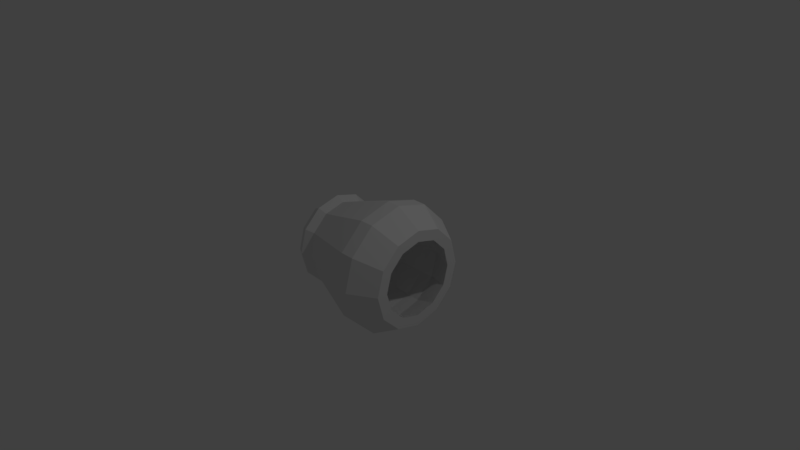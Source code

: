 # Source: spaceShip-engine-left.blend  (saved by Blender 2.78.0; exported with 4.5.12 LTS)
import bpy
from mathutils import Matrix  # noqa: F401  (used for matrix-valued properties, if any)

bpy.ops.wm.read_factory_settings(use_empty=True)
scene = bpy.context.scene
scene.name = 'Scene'

# ---- collections
col_collection_1 = bpy.data.collections.new('Collection 1'); scene.collection.children.link(col_collection_1)

# ---- materials (node trees are filled in below, after node groups)
mat_enginetexturematerial = bpy.data.materials.new('EngineTextureMaterial')
mat_enginetexturematerial.alpha_threshold = 0.0
mat_enginetexturematerial.use_transparent_shadow = False
mat_enginetexturematerial.roughness = 0.5

# ---- material node trees

# ---- world
world_world = bpy.data.worlds.new('World'); scene.world = world_world
world_world.color = (0.05088, 0.05088, 0.05088)
world_world.use_sun_shadow = False
world_world.sun_shadow_jitter_overblur = 0.0
world_world.cycles.sampling_method = 'MANUAL'

# ---- cameras
cam_camera = bpy.data.cameras.new('Camera')
cam_camera.clip_end = 100.0
cam_camera.lens = 35.0
cam_camera.sensor_width = 32.0
cam_camera.sensor_height = 18.0
cam_camera.ortho_scale = 7.314
cam_camera.dof.focus_distance = 0.0
cam_camera.dof.aperture_fstop = 128.0

# ---- lights
light_lamp = bpy.data.lights.new('Lamp', 'POINT')
light_lamp.transmission_factor = 0.0
light_lamp.cutoff_distance = 30.0
light_lamp.energy = 100.0
light_lamp.shadow_buffer_clip_start = 1.001
light_lamp.shadow_soft_size = 0.1
light_lamp.shadow_maximum_resolution = 0.006
light_lamp.use_absolute_resolution = True

# ---- meshes
me_torus_001 = bpy.data.meshes.new('Torus.001')
me_torus_001.from_pydata([(0.625, -3.725e-08, -0.6094), (0.5625, -3.725e-08, -0.5012), (0.4375, -3.725e-08, -0.5012), (0.375, -3.725e-08, -0.6094), (0.4375, -3.725e-08, -0.7177), (0.5625, -3.725e-08, -0.7177), (0.5413, 0.3125, -0.6094), (0.4871, 0.2813, -0.5012), (0.3789, 0.2188, -0.5012), (0.3248, 0.1875, -0.6094), (0.3789, 0.2188, -0.7177), (0.4871, 0.2813, -0.7177), (0.3125, 0.5413, -0.6094), (0.2813, 0.4871, -0.5012), (0.2188, 0.3789, -0.5012), (0.1875, 0.3248, -0.6094), (0.2188, 0.3789, -0.7177), (0.2813, 0.4871, -0.7177), (5.43e-08, 0.625, -0.6094), (8.41e-08, 0.5625, -0.5012), (6.92e-08, 0.4375, -0.5012), (6.92e-08, 0.375, -0.6094), (6.92e-08, 0.4375, -0.7177), (8.41e-08, 0.5625, -0.7177), (-0.3125, 0.5413, -0.6094), (-0.2812, 0.4871, -0.5012), (-0.2187, 0.3789, -0.5012), (-0.1875, 0.3248, -0.6094), (-0.2187, 0.3789, -0.7177), (-0.2812, 0.4871, -0.7177), (-0.5413, 0.3125, -0.6094), (-0.4871, 0.2813, -0.5012), (-0.3789, 0.2188, -0.5012), (-0.3248, 0.1875, -0.6094), (-0.3789, 0.2188, -0.7177), (-0.4871, 0.2813, -0.7177), (-0.625, 1.49e-08, -0.6094), (-0.5625, 1.49e-08, -0.5012), (-0.4375, 0.0, -0.5012), (-0.375, -7.451e-09, -0.6094), (-0.4375, 0.0, -0.7177), (-0.5625, 1.49e-08, -0.7177), (-0.5413, -0.3125, -0.6094), (-0.4871, -0.2812, -0.5012), (-0.3789, -0.2187, -0.5012), (-0.3248, -0.1875, -0.6094), (-0.3789, -0.2187, -0.7177), (-0.4871, -0.2812, -0.7177), (-0.3125, -0.5413, -0.6094), (-0.2812, -0.4871, -0.5012), (-0.2187, -0.3789, -0.5012), (-0.1875, -0.3248, -0.6094), (-0.2187, -0.3789, -0.7177), (-0.2812, -0.4871, -0.7177), (5.43e-08, -0.625, -0.6094), (8.41e-08, -0.5625, -0.5012), (6.92e-08, -0.4375, -0.5012), (6.92e-08, -0.375, -0.6094), (6.92e-08, -0.4375, -0.7177), (8.41e-08, -0.5625, -0.7177), (0.3125, -0.5413, -0.6094), (0.2813, -0.4871, -0.5012), (0.2188, -0.3789, -0.5012), (0.1875, -0.3248, -0.6094), (0.2188, -0.3789, -0.7177), (0.2813, -0.4871, -0.7177), (0.5413, -0.3125, -0.6094), (0.4871, -0.2813, -0.5012), (0.3789, -0.2188, -0.5012), (0.3248, -0.1875, -0.6094), (0.3789, -0.2188, -0.7177), (0.4871, -0.2813, -0.7177), (-0.4345, 0.7526, 0.3699), (-0.338, 0.5854, 0.3699), (-0.338, -0.5854, 0.3699), (4.198e-08, -0.6759, 0.3699), (-0.8691, 2.235e-08, 0.3699), (-0.7526, -0.4345, 0.3699), (-0.4345, -0.7526, 0.3699), (0.338, -0.5854, 0.3699), (-0.5854, -0.338, 0.3699), (0.4345, -0.7526, 0.3699), (0.7526, -0.4345, 0.3699), (0.338, 0.5854, 0.3699), (4.198e-08, 0.6759, 0.3699), (-0.7526, 0.4345, 0.3699), (-0.5854, 0.338, 0.3699), (0.5854, 0.338, 0.3699), (0.7526, 0.4345, 0.3699), (0.4345, 0.7526, 0.3699), (0.8691, -5.215e-08, 0.3699), (0.6759, -5.215e-08, 0.3699), (0.5854, -0.338, 0.3699), (6.5e-08, -0.8691, 0.3699), (-0.6759, 7.451e-09, 0.3699), (6.5e-08, 0.8691, 0.3699), (-0.4345, 0.7526, 0.5574), (-0.338, 0.5854, 0.5574), (-0.338, -0.5854, 0.5574), (5.614e-08, -0.6759, 0.5574), (-0.8691, 2.235e-08, 0.5574), (-0.7526, -0.4345, 0.5574), (-0.4345, -0.7526, 0.5574), (0.338, -0.5854, 0.5574), (-0.5854, -0.338, 0.5574), (0.4345, -0.7526, 0.5574), (0.7526, -0.4345, 0.5574), (0.338, 0.5854, 0.5574), (5.614e-08, 0.6759, 0.5574), (-0.7526, 0.4345, 0.5574), (-0.5854, 0.338, 0.5574), (0.5854, 0.338, 0.5574), (0.7526, 0.4345, 0.5574), (0.4345, 0.7526, 0.5574), (0.8691, -5.215e-08, 0.5574), (0.6759, -5.215e-08, 0.5574), (0.5854, -0.338, 0.5574), (7.916e-08, -0.8691, 0.5574), (-0.6759, 7.451e-09, 0.5574), (7.916e-08, 0.8691, 0.5574), (-0.3305, 0.5724, 0.9009), (-0.257, 0.4452, 0.9009), (-0.257, -0.4452, 0.9009), (5.6e-08, -0.514, 0.9009), (-0.6609, 1.49e-08, 0.9009), (-0.5724, -0.3305, 0.9009), (-0.3305, -0.5724, 0.9009), (0.257, -0.4452, 0.9009), (-0.4452, -0.257, 0.9009), (0.3305, -0.5724, 0.9009), (0.5724, -0.3305, 0.9009), (0.257, 0.4452, 0.9009), (5.6e-08, 0.514, 0.9009), (-0.5724, 0.3305, 0.9009), (-0.4452, 0.257, 0.9009), (0.4452, 0.257, 0.9009), (0.5724, 0.3305, 0.9009), (0.3305, 0.5724, 0.9009), (0.6609, -4.47e-08, 0.9009), (0.514, -4.47e-08, 0.9009), (0.4452, -0.257, 0.9009), (7.351e-08, -0.6609, 0.9009), (-0.514, 7.451e-09, 0.9009), (7.351e-08, 0.6609, 0.9009)], [], [(0, 6, 7, 1), (61, 67, 82, 81), (2, 8, 9, 3), (3, 9, 10, 4), (4, 10, 11, 5), (0, 5, 11, 6), (6, 12, 13, 7), (1, 7, 88, 90), (8, 14, 15, 9), (9, 15, 16, 10), (10, 16, 17, 11), (11, 17, 12, 6), (12, 18, 19, 13), (19, 25, 72, 95), (14, 20, 21, 15), (15, 21, 22, 16), (16, 22, 23, 17), (17, 23, 18, 12), (18, 24, 25, 19), (43, 49, 78, 77), (20, 26, 27, 21), (21, 27, 28, 22), (22, 28, 29, 23), (23, 29, 24, 18), (24, 30, 31, 25), (50, 44, 80, 74), (26, 32, 33, 27), (27, 33, 34, 28), (28, 34, 35, 29), (29, 35, 30, 24), (30, 36, 37, 31), (56, 50, 74, 75), (32, 38, 39, 33), (33, 39, 40, 34), (34, 40, 41, 35), (35, 41, 36, 30), (36, 42, 43, 37), (62, 56, 75, 79), (38, 44, 45, 39), (39, 45, 46, 40), (40, 46, 47, 41), (41, 47, 42, 36), (42, 48, 49, 43), (55, 61, 81, 93), (44, 50, 51, 45), (45, 51, 52, 46), (46, 52, 53, 47), (47, 53, 48, 42), (48, 54, 55, 49), (25, 31, 85, 72), (50, 56, 57, 51), (51, 57, 58, 52), (52, 58, 59, 53), (53, 59, 54, 48), (54, 60, 61, 55), (26, 20, 84, 73), (56, 62, 63, 57), (57, 63, 64, 58), (58, 64, 65, 59), (59, 65, 60, 54), (60, 66, 67, 61), (38, 32, 86, 94), (62, 68, 69, 63), (63, 69, 70, 64), (64, 70, 71, 65), (65, 71, 66, 60), (66, 0, 1, 67), (32, 26, 73, 86), (68, 2, 3, 69), (69, 3, 4, 70), (70, 4, 5, 71), (71, 5, 0, 66), (87, 91, 115, 111), (74, 80, 104, 98), (75, 74, 98, 99), (73, 84, 108, 97), (78, 93, 117, 102), (84, 83, 107, 108), (85, 76, 100, 109), (76, 77, 101, 100), (92, 79, 103, 116), (77, 78, 102, 101), (72, 85, 109, 96), (95, 72, 96, 119), (67, 1, 90, 82), (8, 2, 91, 87), (20, 14, 83, 84), (31, 37, 76, 85), (2, 68, 92, 91), (13, 19, 95, 89), (44, 38, 94, 80), (37, 43, 77, 76), (14, 8, 87, 83), (68, 62, 79, 92), (49, 55, 93, 78), (7, 13, 89, 88), (115, 116, 140, 139), (107, 111, 135, 131), (110, 97, 121, 134), (112, 113, 137, 136), (113, 119, 143, 137), (118, 110, 134, 142), (117, 105, 129, 141), (106, 114, 138, 130), (114, 112, 136, 138), (105, 106, 130, 129), (111, 115, 139, 135), (98, 104, 128, 122), (81, 82, 106, 105), (90, 88, 112, 114), (82, 90, 114, 106), (93, 81, 105, 117), (94, 86, 110, 118), (89, 95, 119, 113), (88, 89, 113, 112), (86, 73, 97, 110), (83, 87, 111, 107), (91, 92, 116, 115), (80, 94, 118, 104), (79, 75, 99, 103), (138, 136, 135, 139), (136, 137, 131, 135), (137, 143, 132, 131), (143, 120, 121, 132), (120, 133, 134, 121), (133, 124, 142, 134), (124, 125, 128, 142), (125, 126, 122, 128), (126, 141, 123, 122), (141, 129, 127, 123), (129, 130, 140, 127), (130, 138, 139, 140), (104, 118, 142, 128), (103, 99, 123, 127), (119, 96, 120, 143), (96, 109, 133, 120), (101, 102, 126, 125), (116, 103, 127, 140), (100, 101, 125, 124), (109, 100, 124, 133), (108, 107, 131, 132), (102, 117, 141, 126), (97, 108, 132, 121), (99, 98, 122, 123)])
_uv = me_torus_001.uv_layers.new(name='UVMap')
_uv.uv.foreach_set('vector', [0.4572, 0.4254, 0.4064, 0.4494, 0.3964, 0.4286, 0.4479, 0.4039, 0.5567, 0.3604, 0.5018, 0.3812, 0.4409, 0.2262, 0.5019, 0.2013, 0.3493, 0.7072, 0.3036, 0.7053, 0.3059, 0.6786, 0.3508, 0.6805, 0.3508, 0.6805, 0.3059, 0.6786, 0.3088, 0.6525, 0.3529, 0.6547, 0.3529, 0.6547, 0.3088, 0.6525, 0.3116, 0.6312, 0.355, 0.6335, 0.4572, 0.4254, 0.4669, 0.448, 0.4159, 0.4693, 0.4064, 0.4494, 0.4064, 0.4494, 0.3576, 0.4743, 0.3468, 0.4545, 0.3964, 0.4286, 0.4479, 0.4039, 0.3964, 0.4286, 0.3245, 0.282, 0.3818, 0.2532, 0.3036, 0.7053, 0.2579, 0.7021, 0.261, 0.6753, 0.3059, 0.6786, 0.3059, 0.6786, 0.261, 0.6753, 0.2644, 0.6491, 0.3088, 0.6525, 0.3088, 0.6525, 0.2644, 0.6491, 0.2677, 0.6276, 0.3116, 0.6312, 0.4159, 0.4693, 0.3686, 0.4939, 0.3576, 0.4743, 0.4064, 0.4494, 0.3576, 0.4743, 0.3106, 0.5021, 0.2988, 0.4828, 0.3468, 0.4545, 0.2988, 0.4828, 0.2524, 0.5137, 0.1604, 0.3791, 0.2146, 0.3449, 0.2579, 0.7021, 0.2127, 0.6979, 0.216, 0.6713, 0.261, 0.6753, 0.261, 0.6753, 0.216, 0.6713, 0.2196, 0.645, 0.2644, 0.6491, 0.2644, 0.6491, 0.2196, 0.645, 0.2229, 0.6231, 0.2677, 0.6276, 0.3686, 0.4939, 0.3226, 0.521, 0.3106, 0.5021, 0.3576, 0.4743, 0.3106, 0.5021, 0.2652, 0.5322, 0.2524, 0.5137, 0.2988, 0.4828, 0.7308, 0.312, 0.671, 0.3256, 0.6318, 0.1569, 0.7035, 0.1364, 0.2127, 0.6979, 0.1684, 0.6932, 0.1715, 0.6674, 0.216, 0.6713, 0.216, 0.6713, 0.1715, 0.6674, 0.1743, 0.6411, 0.2196, 0.645, 0.2196, 0.645, 0.1743, 0.6411, 0.1767, 0.6187, 0.2229, 0.6231, 0.3226, 0.521, 0.2782, 0.5504, 0.2652, 0.5322, 0.3106, 0.5021, 0.2652, 0.5322, 0.2215, 0.5643, 0.2082, 0.547, 0.2524, 0.5137, 0.525, 0.6995, 0.5643, 0.6949, 0.6067, 0.8355, 0.5557, 0.8481, 0.1684, 0.6932, 0.1265, 0.6886, 0.1289, 0.6653, 0.1715, 0.6674, 0.1715, 0.6674, 0.1289, 0.6653, 0.1291, 0.64, 0.1743, 0.6411, 0.1743, 0.6411, 0.1291, 0.64, 0.1282, 0.6173, 0.1767, 0.6187, 0.2782, 0.5504, 0.2356, 0.582, 0.2215, 0.5643, 0.2652, 0.5322, 0.2215, 0.5643, 0.1766, 0.6002, 0.1655, 0.5814, 0.2082, 0.547, 0.4832, 0.7033, 0.525, 0.6995, 0.5557, 0.8481, 0.5039, 0.8577, 0.1265, 0.6886, 0.08943, 0.6831, 0.09317, 0.6654, 0.1289, 0.6653, 0.1289, 0.6653, 0.09317, 0.6654, 0.08828, 0.6462, 0.1291, 0.64, 0.1291, 0.64, 0.08828, 0.6462, 0.07886, 0.6268, 0.1282, 0.6173, 0.2356, 0.582, 0.1944, 0.6171, 0.1766, 0.6002, 0.2215, 0.5643, 0.7997, 0.3277, 0.7356, 0.3374, 0.7308, 0.312, 0.7918, 0.3012, 0.4395, 0.7061, 0.4832, 0.7033, 0.5039, 0.8577, 0.4514, 0.8641, 0.6001, 0.688, 0.5643, 0.6949, 0.5623, 0.6724, 0.5944, 0.6702, 0.5944, 0.6702, 0.5623, 0.6724, 0.5631, 0.6508, 0.5966, 0.6541, 0.5966, 0.6541, 0.5631, 0.6508, 0.5652, 0.6328, 0.6029, 0.6393, 0.7997, 0.3536, 0.74, 0.3614, 0.7356, 0.3374, 0.7997, 0.3277, 0.7356, 0.3374, 0.6768, 0.3496, 0.671, 0.3256, 0.7308, 0.312, 0.6131, 0.3418, 0.5567, 0.3604, 0.5019, 0.2013, 0.5653, 0.1783, 0.5643, 0.6949, 0.525, 0.6995, 0.5237, 0.6752, 0.5623, 0.6724, 0.5623, 0.6724, 0.5237, 0.6752, 0.5238, 0.6515, 0.5631, 0.6508, 0.5631, 0.6508, 0.5238, 0.6515, 0.5247, 0.6319, 0.5652, 0.6328, 0.74, 0.3614, 0.6827, 0.3734, 0.6768, 0.3496, 0.7356, 0.3374, 0.6768, 0.3496, 0.6199, 0.3651, 0.6131, 0.3418, 0.671, 0.3256, 0.2524, 0.5137, 0.2082, 0.547, 0.1042, 0.4155, 0.1604, 0.3791, 0.525, 0.6995, 0.4832, 0.7033, 0.4823, 0.678, 0.5237, 0.6752, 0.5237, 0.6752, 0.4823, 0.678, 0.4824, 0.6533, 0.5238, 0.6515, 0.5238, 0.6515, 0.4824, 0.6533, 0.483, 0.6329, 0.5247, 0.6319, 0.6827, 0.3734, 0.6269, 0.3882, 0.6199, 0.3651, 0.6768, 0.3496, 0.6199, 0.3651, 0.5645, 0.3831, 0.5567, 0.3604, 0.6131, 0.3418, 0.1684, 0.6932, 0.2127, 0.6979, 0.1873, 0.8529, 0.1362, 0.8425, 0.4832, 0.7033, 0.4395, 0.7061, 0.4392, 0.6801, 0.4823, 0.678, 0.4823, 0.678, 0.4392, 0.6801, 0.4398, 0.6548, 0.4824, 0.6533, 0.4824, 0.6533, 0.4398, 0.6548, 0.4407, 0.634, 0.483, 0.6329, 0.6269, 0.3882, 0.5726, 0.4057, 0.5645, 0.3831, 0.6199, 0.3651, 0.5645, 0.3831, 0.5104, 0.4034, 0.5018, 0.3812, 0.5567, 0.3604, 0.08943, 0.6831, 0.1265, 0.6886, 0.08557, 0.8293, 0.03337, 0.813, 0.4395, 0.7061, 0.3947, 0.7075, 0.3953, 0.681, 0.4392, 0.6801, 0.4392, 0.6801, 0.3953, 0.681, 0.3966, 0.6554, 0.4398, 0.6548, 0.4398, 0.6548, 0.3966, 0.6554, 0.398, 0.6344, 0.4407, 0.634, 0.5726, 0.4057, 0.5194, 0.4256, 0.5104, 0.4034, 0.5645, 0.3831, 0.5104, 0.4034, 0.4572, 0.4254, 0.4479, 0.4039, 0.5018, 0.3812, 0.1265, 0.6886, 0.1684, 0.6932, 0.1362, 0.8425, 0.08557, 0.8293, 0.3947, 0.7075, 0.3493, 0.7072, 0.3508, 0.6805, 0.3953, 0.681, 0.3953, 0.681, 0.3508, 0.6805, 0.3529, 0.6547, 0.3966, 0.6554, 0.3966, 0.6554, 0.3529, 0.6547, 0.355, 0.6335, 0.398, 0.6344, 0.5194, 0.4256, 0.4669, 0.448, 0.4572, 0.4254, 0.5104, 0.4034, 0.292, 0.8658, 0.3451, 0.8681, 0.345, 0.8975, 0.2903, 0.895, 0.5557, 0.8481, 0.6067, 0.8355, 0.6146, 0.8632, 0.5622, 0.8763, 0.5039, 0.8577, 0.5557, 0.8481, 0.5622, 0.8763, 0.5088, 0.8864, 0.1362, 0.8425, 0.1873, 0.8529, 0.1826, 0.8815, 0.1301, 0.8706, 0.6318, 0.1569, 0.5653, 0.1783, 0.5552, 0.1508, 0.622, 0.1279, 0.1873, 0.8529, 0.2393, 0.8607, 0.2361, 0.8896, 0.1826, 0.8815, 0.1042, 0.4155, 0.03856, 0.4578, 0.02111, 0.4271, 0.08827, 0.3904, 0.786, 0.115, 0.7035, 0.1364, 0.6935, 0.1049, 0.776, 0.07767, 0.3984, 0.8676, 0.4514, 0.8641, 0.4546, 0.8933, 0.3999, 0.8969, 0.7035, 0.1364, 0.6318, 0.1569, 0.622, 0.1279, 0.6935, 0.1049, 0.1604, 0.3791, 0.1042, 0.4155, 0.08827, 0.3904, 0.1453, 0.3558, 0.2146, 0.3449, 0.1604, 0.3791, 0.1453, 0.3558, 0.2001, 0.3219, 0.5018, 0.3812, 0.4479, 0.4039, 0.3818, 0.2532, 0.4409, 0.2262, 0.3036, 0.7053, 0.3493, 0.7072, 0.3451, 0.8681, 0.292, 0.8658, 0.2127, 0.6979, 0.2579, 0.7021, 0.2393, 0.8607, 0.1873, 0.8529, 0.2082, 0.547, 0.1655, 0.5814, 0.03856, 0.4578, 0.1042, 0.4155, 0.3493, 0.7072, 0.3947, 0.7075, 0.3984, 0.8676, 0.3451, 0.8681, 0.3468, 0.4545, 0.2988, 0.4828, 0.2146, 0.3449, 0.269, 0.3126, 0.5643, 0.6949, 0.6001, 0.688, 0.6584, 0.8196, 0.6067, 0.8355, 0.7918, 0.3012, 0.7308, 0.312, 0.7035, 0.1364, 0.786, 0.115, 0.2579, 0.7021, 0.3036, 0.7053, 0.292, 0.8658, 0.2393, 0.8607, 0.3947, 0.7075, 0.4395, 0.7061, 0.4514, 0.8641, 0.3984, 0.8676, 0.671, 0.3256, 0.6131, 0.3418, 0.5653, 0.1783, 0.6318, 0.1569, 0.3964, 0.4286, 0.3468, 0.4545, 0.269, 0.3126, 0.3245, 0.282, 0.345, 0.8975, 0.3999, 0.8969, 0.3994, 0.9716, 0.3403, 0.9718, 0.2361, 0.8896, 0.2903, 0.895, 0.2815, 0.9686, 0.2233, 0.9622, 0.07846, 0.8573, 0.1301, 0.8706, 0.1104, 0.9399, 0.05801, 0.9245, 0.3114, 0.258, 0.2551, 0.2892, 0.2216, 0.2294, 0.2794, 0.1961, 0.2551, 0.2892, 0.2001, 0.3219, 0.1657, 0.2637, 0.2216, 0.2294, 0.02397, 0.8422, 0.07846, 0.8573, 0.05801, 0.9245, 0.01418, 0.9061, 0.5552, 0.1508, 0.4911, 0.1749, 0.4649, 0.107, 0.5303, 0.08106, 0.4293, 0.2007, 0.3694, 0.2284, 0.3393, 0.1645, 0.4011, 0.1348, 0.3694, 0.2284, 0.3114, 0.258, 0.2794, 0.1961, 0.3393, 0.1645, 0.4911, 0.1749, 0.4293, 0.2007, 0.4011, 0.1348, 0.4649, 0.107, 0.2903, 0.895, 0.345, 0.8975, 0.3403, 0.9718, 0.2815, 0.9686, 0.5622, 0.8763, 0.6146, 0.8632, 0.6311, 0.9304, 0.5754, 0.9482, 0.5019, 0.2013, 0.4409, 0.2262, 0.4293, 0.2007, 0.4911, 0.1749, 0.3818, 0.2532, 0.3245, 0.282, 0.3114, 0.258, 0.3694, 0.2284, 0.4409, 0.2262, 0.3818, 0.2532, 0.3694, 0.2284, 0.4293, 0.2007, 0.5653, 0.1783, 0.5019, 0.2013, 0.4911, 0.1749, 0.5552, 0.1508, 0.03337, 0.813, 0.08557, 0.8293, 0.07846, 0.8573, 0.02397, 0.8422, 0.269, 0.3126, 0.2146, 0.3449, 0.2001, 0.3219, 0.2551, 0.2892, 0.3245, 0.282, 0.269, 0.3126, 0.2551, 0.2892, 0.3114, 0.258, 0.08557, 0.8293, 0.1362, 0.8425, 0.1301, 0.8706, 0.07846, 0.8573, 0.2393, 0.8607, 0.292, 0.8658, 0.2903, 0.895, 0.2361, 0.8896, 0.3451, 0.8681, 0.3984, 0.8676, 0.3999, 0.8969, 0.345, 0.8975, 0.6067, 0.8355, 0.6584, 0.8196, 0.6666, 0.8485, 0.6146, 0.8632, 0.4514, 0.8641, 0.5039, 0.8577, 0.5088, 0.8864, 0.4546, 0.8933, 0.3374, 0.9999, 0.277, 0.9964, 0.2815, 0.9686, 0.3403, 0.9718, 0.277, 0.9964, 0.2172, 0.9894, 0.2233, 0.9622, 0.2815, 0.9686, 0.2172, 0.9894, 0.1585, 0.979, 0.166, 0.9526, 0.2233, 0.9622, 0.1585, 0.979, 0.1014, 0.9651, 0.1104, 0.9399, 0.166, 0.9526, 0.1014, 0.9651, 0.04743, 0.947, 0.05801, 0.9245, 0.1104, 0.9399, 0.04743, 0.947, 0.0001219, 0.9223, 0.01418, 0.9061, 0.05801, 0.9245, 0.6975, 0.9272, 0.641, 0.9581, 0.6311, 0.9304, 0.6784, 0.9072, 0.641, 0.9581, 0.5806, 0.9765, 0.5754, 0.9482, 0.6311, 0.9304, 0.5806, 0.9765, 0.5199, 0.9886, 0.5174, 0.9602, 0.5754, 0.9482, 0.5199, 0.9886, 0.4591, 0.9962, 0.4586, 0.9678, 0.5174, 0.9602, 0.4591, 0.9962, 0.3982, 0.9999, 0.3994, 0.9716, 0.4586, 0.9678, 0.3982, 0.9999, 0.3374, 0.9999, 0.3403, 0.9718, 0.3994, 0.9716, 0.6146, 0.8632, 0.6666, 0.8485, 0.6784, 0.9072, 0.6311, 0.9304, 0.4546, 0.8933, 0.5088, 0.8864, 0.5174, 0.9602, 0.4586, 0.9678, 0.2001, 0.3219, 0.1453, 0.3558, 0.1113, 0.2983, 0.1657, 0.2637, 0.1453, 0.3558, 0.08827, 0.3904, 0.05713, 0.331, 0.1113, 0.2983, 0.6935, 0.1049, 0.622, 0.1279, 0.5971, 0.05614, 0.6649, 0.03056, 0.3999, 0.8969, 0.4546, 0.8933, 0.4586, 0.9678, 0.3994, 0.9716, 0.776, 0.07767, 0.6935, 0.1049, 0.6649, 0.03056, 0.7327, 0.0001219, 0.08827, 0.3904, 0.02111, 0.4271, 0.0001219, 0.3568, 0.05713, 0.331, 0.1826, 0.8815, 0.2361, 0.8896, 0.2233, 0.9622, 0.166, 0.9526, 0.622, 0.1279, 0.5552, 0.1508, 0.5303, 0.08106, 0.5971, 0.05614, 0.1301, 0.8706, 0.1826, 0.8815, 0.166, 0.9526, 0.1104, 0.9399, 0.5088, 0.8864, 0.5622, 0.8763, 0.5754, 0.9482, 0.5174, 0.9602])
me_torus_001.materials.append(mat_enginetexturematerial)
me_torus_001.use_remesh_preserve_volume = False
me_torus_001.use_remesh_preserve_attributes = False
me_torus_001.use_mirror_vertex_groups = False
me_torus_001.update()

# ---- objects
ob_engine_001 = bpy.data.objects.new('Engine.001', me_torus_001)
ob_lamp = bpy.data.objects.new('Lamp', light_lamp)
ob_camera = bpy.data.objects.new('Camera', cam_camera)

# ---- transforms, parenting, visibility, modifiers, constraints
ob_engine_001.location = (0.0, 0.0, 0.0)
ob_engine_001.rotation_euler = (0.0, 1.571, 0.0)
ob_engine_001.lineart.crease_threshold = 0.0
ob_lamp.location = (4.076, 1.005, 5.904)
ob_lamp.rotation_euler = (0.6503, 0.05522, 1.866)
ob_lamp.lock_rotations_4d = False
ob_lamp.empty_display_type = 'ARROWS'
ob_lamp.color = (0.0, 0.0, 0.0, 0.0)
ob_lamp.lineart.crease_threshold = 0.0
ob_camera.location = (7.481, -6.508, 5.344)
ob_camera.rotation_euler = (1.109, 0.0, 0.8149)
ob_camera.lock_rotations_4d = False
ob_camera.empty_display_type = 'ARROWS'
ob_camera.color = (0.0, 0.0, 0.0, 0.0)
ob_camera.display_type = 'WIRE'
ob_camera.lineart.crease_threshold = 0.0

# ---- collection membership
col_collection_1.objects.link(ob_engine_001)
col_collection_1.objects.link(ob_lamp)
col_collection_1.objects.link(ob_camera)

# ---- scene / render settings (as saved in the file)
scene.camera = ob_camera
scene.frame_start = 1; scene.frame_end = 250; scene.frame_set(1)
scene.render.engine = 'BLENDER_EEVEE_NEXT'
scene.render.resolution_percentage = 50
scene.render.dither_intensity = 0.0
scene.cycles.use_denoising = False
scene.cycles.samples = 128
scene.cycles.sampling_pattern = 'TABULATED_SOBOL'
scene.cycles.light_sampling_threshold = 0.0
scene.cycles.use_adaptive_sampling = False
scene.cycles.use_light_tree = False
scene.cycles.blur_glossy = 0.0
scene.cycles.sample_clamp_indirect = 0.0
scene.view_settings.view_transform = 'Standard'
bpy.context.view_layer.update()
